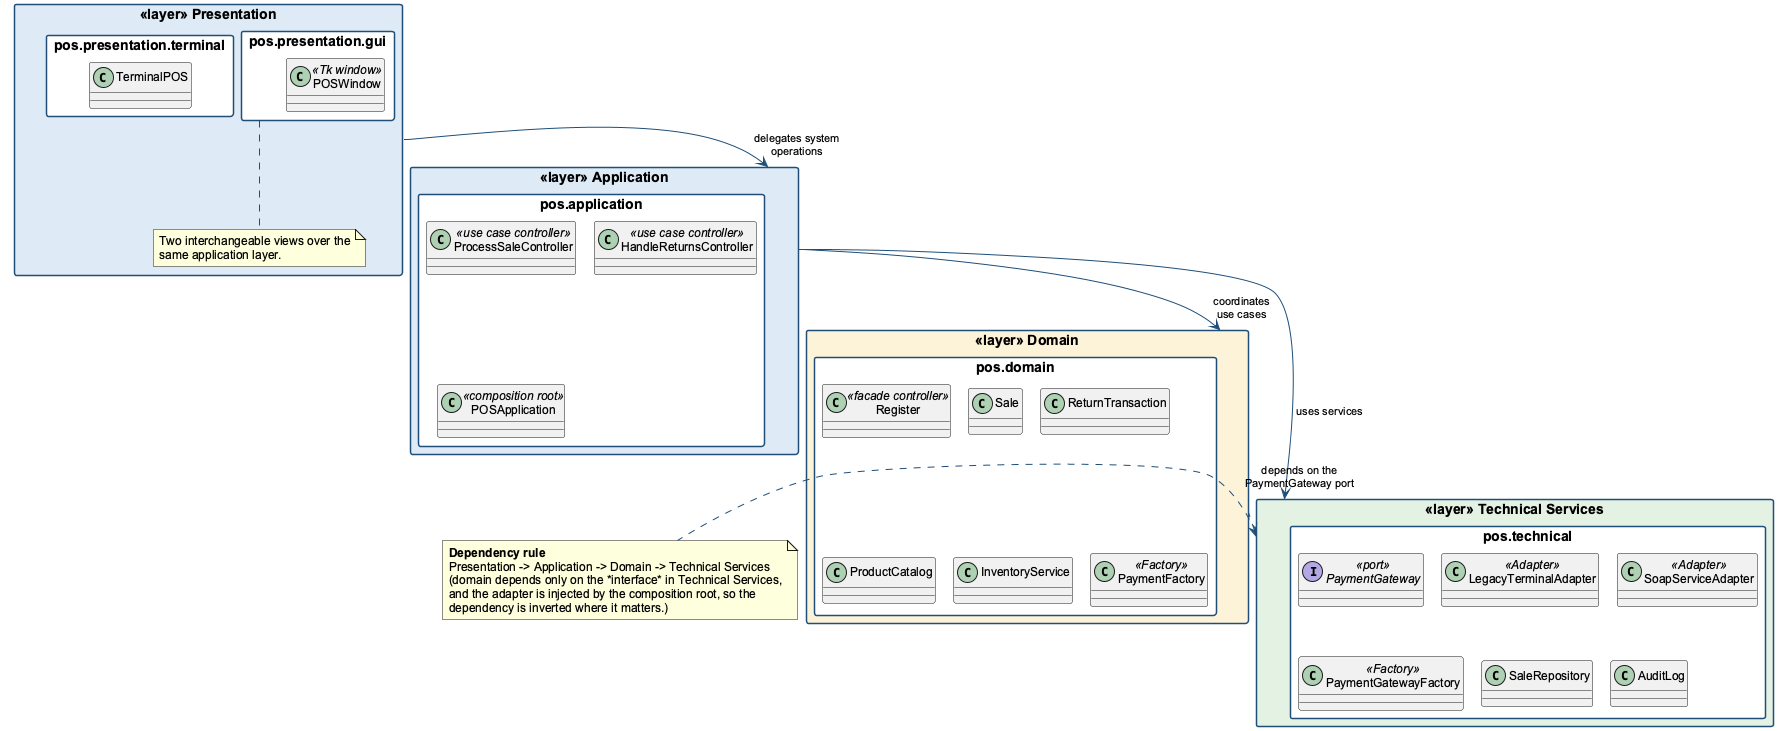

The diagram above was rendered by PlantUML. Its source (embedded in the PNG):
@startuml PackageDiagram
!pragma layout smetana
' ===========================================================================
' POS System - Logical Architecture (UML Package Diagram)
' Software Engineering Practice - Part 2, artifact 3
'
' Layers pattern: higher layers call down into lower layers; lower layers
' never reference higher ones.  This rule is enforced by the code itself -
' nothing in pos.domain imports anything from pos.application,
' pos.presentation or pos.technical.
' ===========================================================================
skinparam shadowing false
skinparam defaultFontName Arial
skinparam defaultFontSize 12
skinparam packageStyle rectangle
skinparam nodesep 30
skinparam ranksep 44
skinparam package {
  BackgroundColor #FFFFFF
  BorderColor #1F4E79
  FontStyle bold
  FontSize 14
}
skinparam arrow {
  Color #1F4E79
  FontSize 11
}

' ===========================================================================
' LAYER 1 - Presentation
' ===========================================================================
package "«layer» Presentation" as P #DEEAF6 {
  package "pos.presentation.gui" as P_gui #FFFFFF {
    class POSWindow <<Tk window>>
  }
  package "pos.presentation.terminal" as P_term #FFFFFF {
    class TerminalPOS
  }
  note bottom of P_gui
    Two interchangeable views over the
    same application layer.
  end note
}

' ===========================================================================
' LAYER 2 - Application
' ===========================================================================
package "«layer» Application" as A #DEEAF6 {
  package "pos.application" as A_ctrl #FFFFFF {
    class ProcessSaleController <<use case controller>>
    class HandleReturnsController <<use case controller>>
    class POSApplication <<composition root>>
  }
}

' ===========================================================================
' LAYER 3 - Domain
' ===========================================================================
package "«layer» Domain" as D #FDF3D8 {
  package "pos.domain" as D_dom #FFFFFF {
    class Register <<facade controller>>
    class Sale
    class ReturnTransaction
    class ProductCatalog
    class InventoryService
    class PaymentFactory <<Factory>>
  }
}

' ===========================================================================
' LAYER 4 - Technical Services
' ===========================================================================
package "«layer» Technical Services" as T #E4F2E4 {
  package "pos.technical" as T_svc #FFFFFF {
    interface PaymentGateway <<port>>
    class LegacyTerminalAdapter <<Adapter>>
    class SoapServiceAdapter <<Adapter>>
    class PaymentGatewayFactory <<Factory>>
    class SaleRepository
    class AuditLog
  }
}

' ===========================================================================
' allowed dependencies: downward only
' ===========================================================================
P --> A : delegates system\noperations
A --> D : coordinates\nuse cases
A --> T : uses services
D ..> T : depends on the\nPaymentGateway port

note right of T
  **Dependency rule**
  Presentation -> Application -> Domain -> Technical Services
  (domain depends only on the *interface* in Technical Services,
  and the adapter is injected by the composition root, so the
  dependency is inverted where it matters.)
end note

@enduml